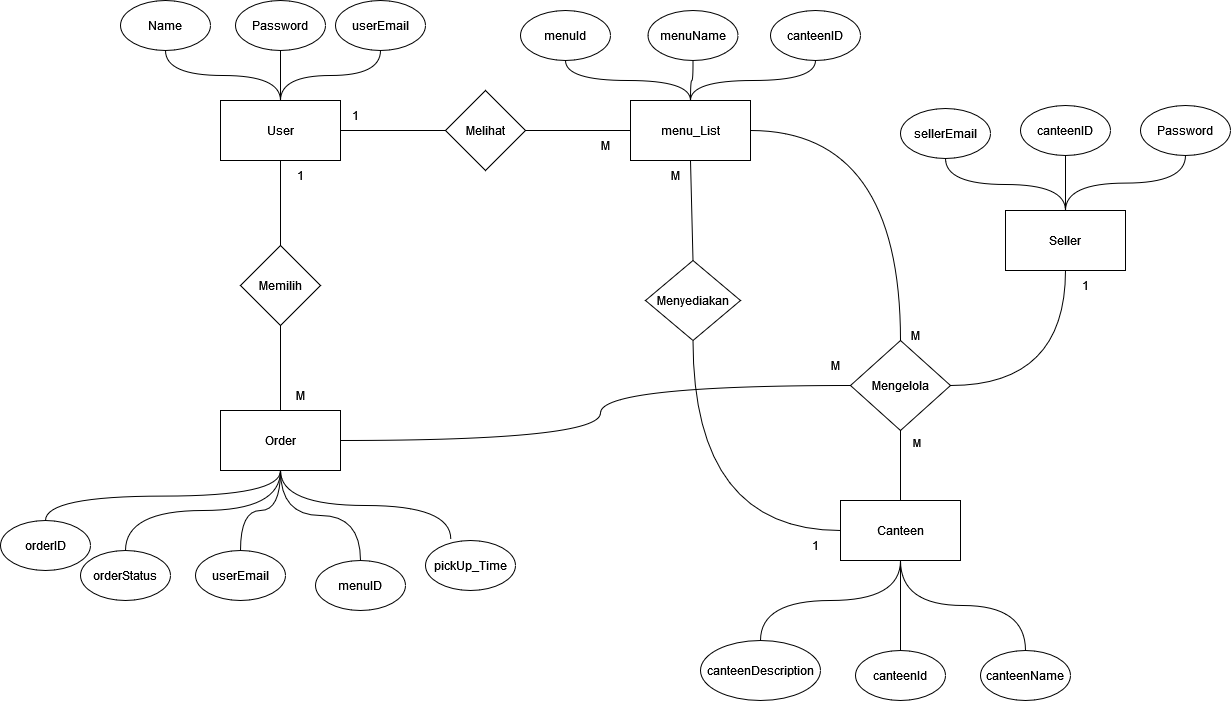

The diagram above was exported from draw.io. Its source (the exported page's mxGraphModel, read from the mxfile embedded in the PNG):
<mxGraphModel dx="2492" dy="872" grid="1" gridSize="10" guides="1" tooltips="1" connect="1" arrows="1" fold="1" page="1" pageScale="1" pageWidth="850" pageHeight="1100" math="0" shadow="0">
  <root>
    <mxCell id="0" />
    <mxCell id="1" parent="0" />
    <mxCell id="lsW38kTq80UnaFa8Fbvw-1" value="User" style="rounded=0;whiteSpace=wrap;html=1;" vertex="1" parent="1">
      <mxGeometry x="470" y="180" width="120" height="60" as="geometry" />
    </mxCell>
    <mxCell id="lsW38kTq80UnaFa8Fbvw-2" value="Order" style="rounded=0;whiteSpace=wrap;html=1;" vertex="1" parent="1">
      <mxGeometry x="470" y="490" width="120" height="60" as="geometry" />
    </mxCell>
    <mxCell id="lsW38kTq80UnaFa8Fbvw-3" value="menu_List" style="rounded=0;whiteSpace=wrap;html=1;" vertex="1" parent="1">
      <mxGeometry x="880" y="180" width="120" height="60" as="geometry" />
    </mxCell>
    <mxCell id="lsW38kTq80UnaFa8Fbvw-4" value="Seller" style="rounded=0;whiteSpace=wrap;html=1;" vertex="1" parent="1">
      <mxGeometry x="1255" y="290" width="120" height="60" as="geometry" />
    </mxCell>
    <mxCell id="lsW38kTq80UnaFa8Fbvw-5" value="Canteen" style="rounded=0;whiteSpace=wrap;html=1;" vertex="1" parent="1">
      <mxGeometry x="1090" y="580" width="120" height="60" as="geometry" />
    </mxCell>
    <mxCell id="lsW38kTq80UnaFa8Fbvw-6" value="Memilih" style="rhombus;whiteSpace=wrap;html=1;" vertex="1" parent="1">
      <mxGeometry x="490" y="325" width="80" height="80" as="geometry" />
    </mxCell>
    <mxCell id="lsW38kTq80UnaFa8Fbvw-7" value="Menyediakan" style="rhombus;whiteSpace=wrap;html=1;" vertex="1" parent="1">
      <mxGeometry x="895" y="340" width="95" height="80" as="geometry" />
    </mxCell>
    <mxCell id="lsW38kTq80UnaFa8Fbvw-9" value="Mengelola" style="rhombus;whiteSpace=wrap;html=1;" vertex="1" parent="1">
      <mxGeometry x="1100" y="420" width="100" height="90" as="geometry" />
    </mxCell>
    <mxCell id="lsW38kTq80UnaFa8Fbvw-10" value="Melihat" style="rhombus;whiteSpace=wrap;html=1;" vertex="1" parent="1">
      <mxGeometry x="695" y="170" width="80" height="80" as="geometry" />
    </mxCell>
    <mxCell id="lsW38kTq80UnaFa8Fbvw-12" value="userEmail" style="ellipse;whiteSpace=wrap;html=1;" vertex="1" parent="1">
      <mxGeometry x="445" y="630" width="90" height="50" as="geometry" />
    </mxCell>
    <mxCell id="lsW38kTq80UnaFa8Fbvw-13" value="&lt;div&gt;menuID&lt;/div&gt;" style="ellipse;whiteSpace=wrap;html=1;" vertex="1" parent="1">
      <mxGeometry x="565" y="640" width="90" height="50" as="geometry" />
    </mxCell>
    <mxCell id="lsW38kTq80UnaFa8Fbvw-14" value="orderStatus" style="ellipse;whiteSpace=wrap;html=1;" vertex="1" parent="1">
      <mxGeometry x="330" y="630" width="90" height="50" as="geometry" />
    </mxCell>
    <mxCell id="lsW38kTq80UnaFa8Fbvw-15" value="pickUp_Time" style="ellipse;whiteSpace=wrap;html=1;" vertex="1" parent="1">
      <mxGeometry x="675" y="620" width="90" height="50" as="geometry" />
    </mxCell>
    <mxCell id="lsW38kTq80UnaFa8Fbvw-16" value="orderID" style="ellipse;whiteSpace=wrap;html=1;" vertex="1" parent="1">
      <mxGeometry x="250" y="600" width="90" height="50" as="geometry" />
    </mxCell>
    <mxCell id="lsW38kTq80UnaFa8Fbvw-26" value="" style="endArrow=none;html=1;rounded=0;curved=1;entryX=0.5;entryY=1;entryDx=0;entryDy=0;exitX=0.5;exitY=0;exitDx=0;exitDy=0;edgeStyle=orthogonalEdgeStyle;" edge="1" parent="1" source="lsW38kTq80UnaFa8Fbvw-14" target="lsW38kTq80UnaFa8Fbvw-2">
      <mxGeometry relative="1" as="geometry">
        <mxPoint x="500" y="620" as="sourcePoint" />
        <mxPoint x="660" y="620" as="targetPoint" />
      </mxGeometry>
    </mxCell>
    <mxCell id="lsW38kTq80UnaFa8Fbvw-27" value="" style="endArrow=none;html=1;rounded=0;curved=1;exitX=0.5;exitY=1;exitDx=0;exitDy=0;entryX=0.5;entryY=0;entryDx=0;entryDy=0;edgeStyle=orthogonalEdgeStyle;" edge="1" parent="1" source="lsW38kTq80UnaFa8Fbvw-2" target="lsW38kTq80UnaFa8Fbvw-12">
      <mxGeometry relative="1" as="geometry">
        <mxPoint x="590" y="630" as="sourcePoint" />
        <mxPoint x="750" y="630" as="targetPoint" />
      </mxGeometry>
    </mxCell>
    <mxCell id="lsW38kTq80UnaFa8Fbvw-28" value="" style="endArrow=none;html=1;rounded=0;curved=1;exitX=0.5;exitY=1;exitDx=0;exitDy=0;entryX=0.5;entryY=0;entryDx=0;entryDy=0;edgeStyle=orthogonalEdgeStyle;" edge="1" parent="1" source="lsW38kTq80UnaFa8Fbvw-2" target="lsW38kTq80UnaFa8Fbvw-13">
      <mxGeometry relative="1" as="geometry">
        <mxPoint x="650" y="590" as="sourcePoint" />
        <mxPoint x="810" y="590" as="targetPoint" />
      </mxGeometry>
    </mxCell>
    <mxCell id="lsW38kTq80UnaFa8Fbvw-29" value="" style="endArrow=none;html=1;rounded=0;curved=1;exitX=0.5;exitY=1;exitDx=0;exitDy=0;entryX=0.281;entryY=-0.027;entryDx=0;entryDy=0;entryPerimeter=0;edgeStyle=orthogonalEdgeStyle;" edge="1" parent="1" source="lsW38kTq80UnaFa8Fbvw-2" target="lsW38kTq80UnaFa8Fbvw-15">
      <mxGeometry relative="1" as="geometry">
        <mxPoint x="740" y="550" as="sourcePoint" />
        <mxPoint x="900" y="550" as="targetPoint" />
      </mxGeometry>
    </mxCell>
    <mxCell id="lsW38kTq80UnaFa8Fbvw-30" value="" style="endArrow=none;html=1;rounded=0;curved=1;exitX=0.5;exitY=0;exitDx=0;exitDy=0;edgeStyle=orthogonalEdgeStyle;" edge="1" parent="1" source="lsW38kTq80UnaFa8Fbvw-16">
      <mxGeometry relative="1" as="geometry">
        <mxPoint x="280" y="560" as="sourcePoint" />
        <mxPoint x="530" y="550" as="targetPoint" />
      </mxGeometry>
    </mxCell>
    <mxCell id="lsW38kTq80UnaFa8Fbvw-32" value="Name" style="ellipse;whiteSpace=wrap;html=1;" vertex="1" parent="1">
      <mxGeometry x="370" y="80" width="90" height="50" as="geometry" />
    </mxCell>
    <mxCell id="lsW38kTq80UnaFa8Fbvw-34" value="" style="endArrow=none;html=1;rounded=0;curved=1;entryX=0.5;entryY=0;entryDx=0;entryDy=0;exitX=0.5;exitY=1;exitDx=0;exitDy=0;edgeStyle=orthogonalEdgeStyle;" edge="1" parent="1" source="lsW38kTq80UnaFa8Fbvw-32" target="lsW38kTq80UnaFa8Fbvw-1">
      <mxGeometry relative="1" as="geometry">
        <mxPoint x="270" y="160" as="sourcePoint" />
        <mxPoint x="430" y="160" as="targetPoint" />
      </mxGeometry>
    </mxCell>
    <mxCell id="lsW38kTq80UnaFa8Fbvw-35" value="Password" style="ellipse;whiteSpace=wrap;html=1;" vertex="1" parent="1">
      <mxGeometry x="485" y="80" width="90" height="50" as="geometry" />
    </mxCell>
    <mxCell id="lsW38kTq80UnaFa8Fbvw-37" value="userEmail" style="ellipse;whiteSpace=wrap;html=1;" vertex="1" parent="1">
      <mxGeometry x="585" y="80" width="90" height="50" as="geometry" />
    </mxCell>
    <mxCell id="lsW38kTq80UnaFa8Fbvw-66" value="" style="endArrow=none;html=1;rounded=0;curved=1;exitX=0.5;exitY=1;exitDx=0;exitDy=0;entryX=0.5;entryY=0;entryDx=0;entryDy=0;edgeStyle=orthogonalEdgeStyle;" edge="1" parent="1" source="lsW38kTq80UnaFa8Fbvw-35" target="lsW38kTq80UnaFa8Fbvw-1">
      <mxGeometry relative="1" as="geometry">
        <mxPoint x="540" y="160" as="sourcePoint" />
        <mxPoint x="700" y="160" as="targetPoint" />
      </mxGeometry>
    </mxCell>
    <mxCell id="lsW38kTq80UnaFa8Fbvw-67" value="" style="endArrow=none;html=1;rounded=0;curved=1;entryX=0.5;entryY=1;entryDx=0;entryDy=0;exitX=0.5;exitY=0;exitDx=0;exitDy=0;edgeStyle=orthogonalEdgeStyle;" edge="1" parent="1" source="lsW38kTq80UnaFa8Fbvw-1" target="lsW38kTq80UnaFa8Fbvw-37">
      <mxGeometry relative="1" as="geometry">
        <mxPoint x="580" y="180" as="sourcePoint" />
        <mxPoint x="740" y="180" as="targetPoint" />
      </mxGeometry>
    </mxCell>
    <mxCell id="lsW38kTq80UnaFa8Fbvw-68" value="canteenID" style="ellipse;whiteSpace=wrap;html=1;" vertex="1" parent="1">
      <mxGeometry x="1020" y="90" width="90" height="50" as="geometry" />
    </mxCell>
    <mxCell id="lsW38kTq80UnaFa8Fbvw-69" value="menuName" style="ellipse;whiteSpace=wrap;html=1;" vertex="1" parent="1">
      <mxGeometry x="897.5" y="90" width="90" height="50" as="geometry" />
    </mxCell>
    <mxCell id="lsW38kTq80UnaFa8Fbvw-70" value="menuId" style="ellipse;whiteSpace=wrap;html=1;" vertex="1" parent="1">
      <mxGeometry x="770" y="90" width="90" height="50" as="geometry" />
    </mxCell>
    <mxCell id="lsW38kTq80UnaFa8Fbvw-71" value="Password" style="ellipse;whiteSpace=wrap;html=1;" vertex="1" parent="1">
      <mxGeometry x="1390" y="185" width="90" height="50" as="geometry" />
    </mxCell>
    <mxCell id="lsW38kTq80UnaFa8Fbvw-72" value="canteenID" style="ellipse;whiteSpace=wrap;html=1;" vertex="1" parent="1">
      <mxGeometry x="1270" y="185" width="90" height="50" as="geometry" />
    </mxCell>
    <mxCell id="lsW38kTq80UnaFa8Fbvw-73" value="sellerEmail" style="ellipse;whiteSpace=wrap;html=1;" vertex="1" parent="1">
      <mxGeometry x="1150" y="188" width="90" height="50" as="geometry" />
    </mxCell>
    <mxCell id="lsW38kTq80UnaFa8Fbvw-74" value="canteenName" style="ellipse;whiteSpace=wrap;html=1;" vertex="1" parent="1">
      <mxGeometry x="1230" y="730" width="90" height="50" as="geometry" />
    </mxCell>
    <mxCell id="lsW38kTq80UnaFa8Fbvw-75" value="canteenId" style="ellipse;whiteSpace=wrap;html=1;" vertex="1" parent="1">
      <mxGeometry x="1105" y="730" width="90" height="50" as="geometry" />
    </mxCell>
    <mxCell id="lsW38kTq80UnaFa8Fbvw-76" value="canteenDescription" style="ellipse;whiteSpace=wrap;html=1;" vertex="1" parent="1">
      <mxGeometry x="950" y="720" width="120" height="60" as="geometry" />
    </mxCell>
    <mxCell id="lsW38kTq80UnaFa8Fbvw-77" value="" style="endArrow=none;html=1;rounded=0;curved=1;entryX=0.5;entryY=1;entryDx=0;entryDy=0;exitX=0.5;exitY=0;exitDx=0;exitDy=0;edgeStyle=orthogonalEdgeStyle;" edge="1" parent="1" source="lsW38kTq80UnaFa8Fbvw-3" target="lsW38kTq80UnaFa8Fbvw-69">
      <mxGeometry relative="1" as="geometry">
        <mxPoint x="880" y="300" as="sourcePoint" />
        <mxPoint x="1040" y="300" as="targetPoint" />
      </mxGeometry>
    </mxCell>
    <mxCell id="lsW38kTq80UnaFa8Fbvw-78" value="" style="endArrow=none;html=1;rounded=0;curved=1;entryX=0.5;entryY=1;entryDx=0;entryDy=0;exitX=0.5;exitY=0;exitDx=0;exitDy=0;edgeStyle=orthogonalEdgeStyle;" edge="1" parent="1" source="lsW38kTq80UnaFa8Fbvw-3" target="lsW38kTq80UnaFa8Fbvw-68">
      <mxGeometry relative="1" as="geometry">
        <mxPoint x="890" y="300" as="sourcePoint" />
        <mxPoint x="1050" y="300" as="targetPoint" />
      </mxGeometry>
    </mxCell>
    <mxCell id="lsW38kTq80UnaFa8Fbvw-79" value="" style="endArrow=none;html=1;rounded=0;curved=1;exitX=0.5;exitY=1;exitDx=0;exitDy=0;entryX=0.5;entryY=0;entryDx=0;entryDy=0;edgeStyle=orthogonalEdgeStyle;" edge="1" parent="1" source="lsW38kTq80UnaFa8Fbvw-70" target="lsW38kTq80UnaFa8Fbvw-3">
      <mxGeometry relative="1" as="geometry">
        <mxPoint x="920" y="300" as="sourcePoint" />
        <mxPoint x="1080" y="300" as="targetPoint" />
      </mxGeometry>
    </mxCell>
    <mxCell id="lsW38kTq80UnaFa8Fbvw-81" value="" style="endArrow=none;html=1;rounded=0;curved=1;exitX=0.5;exitY=1;exitDx=0;exitDy=0;entryX=0.5;entryY=0;entryDx=0;entryDy=0;edgeStyle=orthogonalEdgeStyle;" edge="1" parent="1" source="lsW38kTq80UnaFa8Fbvw-73" target="lsW38kTq80UnaFa8Fbvw-4">
      <mxGeometry relative="1" as="geometry">
        <mxPoint x="1115" y="360" as="sourcePoint" />
        <mxPoint x="1275" y="360" as="targetPoint" />
      </mxGeometry>
    </mxCell>
    <mxCell id="lsW38kTq80UnaFa8Fbvw-82" value="" style="endArrow=none;html=1;rounded=0;curved=1;entryX=0.5;entryY=1;entryDx=0;entryDy=0;exitX=0.5;exitY=0;exitDx=0;exitDy=0;edgeStyle=orthogonalEdgeStyle;" edge="1" parent="1" source="lsW38kTq80UnaFa8Fbvw-4" target="lsW38kTq80UnaFa8Fbvw-71">
      <mxGeometry relative="1" as="geometry">
        <mxPoint x="1165" y="390" as="sourcePoint" />
        <mxPoint x="1325" y="390" as="targetPoint" />
      </mxGeometry>
    </mxCell>
    <mxCell id="lsW38kTq80UnaFa8Fbvw-83" value="" style="endArrow=none;html=1;rounded=0;curved=1;entryX=0.5;entryY=1;entryDx=0;entryDy=0;exitX=0.5;exitY=0;exitDx=0;exitDy=0;edgeStyle=orthogonalEdgeStyle;" edge="1" parent="1" source="lsW38kTq80UnaFa8Fbvw-76" target="lsW38kTq80UnaFa8Fbvw-5">
      <mxGeometry relative="1" as="geometry">
        <mxPoint x="1030" y="690" as="sourcePoint" />
        <mxPoint x="1190" y="690" as="targetPoint" />
      </mxGeometry>
    </mxCell>
    <mxCell id="lsW38kTq80UnaFa8Fbvw-84" value="" style="endArrow=none;html=1;rounded=0;curved=1;exitX=0.5;exitY=1;exitDx=0;exitDy=0;entryX=0.5;entryY=0;entryDx=0;entryDy=0;edgeStyle=orthogonalEdgeStyle;" edge="1" parent="1" source="lsW38kTq80UnaFa8Fbvw-5" target="lsW38kTq80UnaFa8Fbvw-75">
      <mxGeometry relative="1" as="geometry">
        <mxPoint x="1250" y="680" as="sourcePoint" />
        <mxPoint x="1410" y="680" as="targetPoint" />
      </mxGeometry>
    </mxCell>
    <mxCell id="lsW38kTq80UnaFa8Fbvw-85" value="" style="endArrow=none;html=1;rounded=0;curved=1;exitX=0.5;exitY=1;exitDx=0;exitDy=0;entryX=0.5;entryY=0;entryDx=0;entryDy=0;edgeStyle=orthogonalEdgeStyle;" edge="1" parent="1" source="lsW38kTq80UnaFa8Fbvw-5" target="lsW38kTq80UnaFa8Fbvw-74">
      <mxGeometry relative="1" as="geometry">
        <mxPoint x="1340" y="680" as="sourcePoint" />
        <mxPoint x="1500" y="680" as="targetPoint" />
      </mxGeometry>
    </mxCell>
    <mxCell id="lsW38kTq80UnaFa8Fbvw-93" value="" style="endArrow=none;html=1;rounded=0;exitX=0.5;exitY=1;exitDx=0;exitDy=0;entryX=0.5;entryY=0;entryDx=0;entryDy=0;" edge="1" parent="1" source="lsW38kTq80UnaFa8Fbvw-1" target="lsW38kTq80UnaFa8Fbvw-6">
      <mxGeometry relative="1" as="geometry">
        <mxPoint x="630" y="340" as="sourcePoint" />
        <mxPoint x="790" y="340" as="targetPoint" />
      </mxGeometry>
    </mxCell>
    <mxCell id="lsW38kTq80UnaFa8Fbvw-94" value="" style="endArrow=none;html=1;rounded=0;curved=1;exitX=0.5;exitY=1;exitDx=0;exitDy=0;entryX=0.5;entryY=0;entryDx=0;entryDy=0;edgeStyle=orthogonalEdgeStyle;" edge="1" parent="1" source="lsW38kTq80UnaFa8Fbvw-6" target="lsW38kTq80UnaFa8Fbvw-2">
      <mxGeometry relative="1" as="geometry">
        <mxPoint x="630" y="430" as="sourcePoint" />
        <mxPoint x="790" y="430" as="targetPoint" />
      </mxGeometry>
    </mxCell>
    <mxCell id="lsW38kTq80UnaFa8Fbvw-95" value="" style="endArrow=none;html=1;rounded=0;curved=1;exitX=1;exitY=0.5;exitDx=0;exitDy=0;entryX=0;entryY=0.5;entryDx=0;entryDy=0;edgeStyle=orthogonalEdgeStyle;" edge="1" parent="1" source="lsW38kTq80UnaFa8Fbvw-1" target="lsW38kTq80UnaFa8Fbvw-10">
      <mxGeometry relative="1" as="geometry">
        <mxPoint x="660" y="320" as="sourcePoint" />
        <mxPoint x="820" y="320" as="targetPoint" />
      </mxGeometry>
    </mxCell>
    <mxCell id="lsW38kTq80UnaFa8Fbvw-96" value="" style="endArrow=none;html=1;rounded=0;curved=1;exitX=1;exitY=0.5;exitDx=0;exitDy=0;entryX=0;entryY=0.5;entryDx=0;entryDy=0;edgeStyle=orthogonalEdgeStyle;" edge="1" parent="1" source="lsW38kTq80UnaFa8Fbvw-10" target="lsW38kTq80UnaFa8Fbvw-3">
      <mxGeometry relative="1" as="geometry">
        <mxPoint x="730" y="320" as="sourcePoint" />
        <mxPoint x="890" y="320" as="targetPoint" />
      </mxGeometry>
    </mxCell>
    <mxCell id="lsW38kTq80UnaFa8Fbvw-97" value="" style="endArrow=none;html=1;rounded=0;curved=1;entryX=0.5;entryY=1;entryDx=0;entryDy=0;exitX=1;exitY=0.5;exitDx=0;exitDy=0;edgeStyle=orthogonalEdgeStyle;" edge="1" parent="1" source="lsW38kTq80UnaFa8Fbvw-9" target="lsW38kTq80UnaFa8Fbvw-4">
      <mxGeometry relative="1" as="geometry">
        <mxPoint x="1230" y="470" as="sourcePoint" />
        <mxPoint x="1390" y="470" as="targetPoint" />
      </mxGeometry>
    </mxCell>
    <mxCell id="lsW38kTq80UnaFa8Fbvw-98" value="" style="endArrow=none;html=1;rounded=0;curved=1;entryX=0.5;entryY=0;entryDx=0;entryDy=0;exitX=1;exitY=0.5;exitDx=0;exitDy=0;edgeStyle=orthogonalEdgeStyle;" edge="1" parent="1" source="lsW38kTq80UnaFa8Fbvw-3" target="lsW38kTq80UnaFa8Fbvw-9">
      <mxGeometry relative="1" as="geometry">
        <mxPoint x="910" y="510" as="sourcePoint" />
        <mxPoint x="1070" y="510" as="targetPoint" />
        <Array as="points">
          <mxPoint x="1150" y="210" />
        </Array>
      </mxGeometry>
    </mxCell>
    <mxCell id="lsW38kTq80UnaFa8Fbvw-99" value="" style="endArrow=none;html=1;rounded=0;curved=1;entryX=0;entryY=0.5;entryDx=0;entryDy=0;exitX=1;exitY=0.5;exitDx=0;exitDy=0;edgeStyle=orthogonalEdgeStyle;" edge="1" parent="1" source="lsW38kTq80UnaFa8Fbvw-2" target="lsW38kTq80UnaFa8Fbvw-9">
      <mxGeometry relative="1" as="geometry">
        <mxPoint x="930" y="550" as="sourcePoint" />
        <mxPoint x="1090" y="550" as="targetPoint" />
        <Array as="points">
          <mxPoint x="850" y="520" />
          <mxPoint x="850" y="465" />
        </Array>
      </mxGeometry>
    </mxCell>
    <mxCell id="lsW38kTq80UnaFa8Fbvw-101" value="" style="endArrow=none;html=1;rounded=0;curved=1;exitX=0.5;exitY=1;exitDx=0;exitDy=0;entryX=0.5;entryY=0;entryDx=0;entryDy=0;edgeStyle=orthogonalEdgeStyle;" edge="1" parent="1" source="lsW38kTq80UnaFa8Fbvw-9" target="lsW38kTq80UnaFa8Fbvw-5">
      <mxGeometry relative="1" as="geometry">
        <mxPoint x="1230" y="530" as="sourcePoint" />
        <mxPoint x="1390" y="530" as="targetPoint" />
      </mxGeometry>
    </mxCell>
    <mxCell id="lsW38kTq80UnaFa8Fbvw-117" value="M" style="edgeLabel;html=1;align=center;verticalAlign=middle;resizable=0;points=[];" vertex="1" connectable="0" parent="lsW38kTq80UnaFa8Fbvw-101">
      <mxGeometry x="0.2286" y="13" relative="1" as="geometry">
        <mxPoint x="2" y="-33" as="offset" />
      </mxGeometry>
    </mxCell>
    <mxCell id="lsW38kTq80UnaFa8Fbvw-102" value="" style="endArrow=none;html=1;rounded=0;curved=1;exitX=0.5;exitY=1;exitDx=0;exitDy=0;entryX=0.5;entryY=0;entryDx=0;entryDy=0;edgeStyle=orthogonalEdgeStyle;" edge="1" parent="1" source="lsW38kTq80UnaFa8Fbvw-72" target="lsW38kTq80UnaFa8Fbvw-4">
      <mxGeometry relative="1" as="geometry">
        <mxPoint x="1330" y="420" as="sourcePoint" />
        <mxPoint x="1490" y="420" as="targetPoint" />
      </mxGeometry>
    </mxCell>
    <mxCell id="lsW38kTq80UnaFa8Fbvw-103" value="M" style="text;html=1;align=center;verticalAlign=middle;resizable=0;points=[];autosize=1;strokeColor=none;fillColor=none;" vertex="1" parent="1">
      <mxGeometry x="1150" y="400" width="30" height="30" as="geometry" />
    </mxCell>
    <mxCell id="lsW38kTq80UnaFa8Fbvw-107" value="M" style="text;html=1;align=center;verticalAlign=middle;resizable=0;points=[];autosize=1;strokeColor=none;fillColor=none;" vertex="1" parent="1">
      <mxGeometry x="910" y="240" width="30" height="30" as="geometry" />
    </mxCell>
    <mxCell id="lsW38kTq80UnaFa8Fbvw-108" value="M" style="text;html=1;align=center;verticalAlign=middle;resizable=0;points=[];autosize=1;strokeColor=none;fillColor=none;" vertex="1" parent="1">
      <mxGeometry x="840" y="210" width="30" height="30" as="geometry" />
    </mxCell>
    <mxCell id="lsW38kTq80UnaFa8Fbvw-109" value="1" style="text;html=1;align=center;verticalAlign=middle;resizable=0;points=[];autosize=1;strokeColor=none;fillColor=none;" vertex="1" parent="1">
      <mxGeometry x="590" y="180" width="30" height="30" as="geometry" />
    </mxCell>
    <mxCell id="lsW38kTq80UnaFa8Fbvw-110" value="1" style="text;html=1;align=center;verticalAlign=middle;resizable=0;points=[];autosize=1;strokeColor=none;fillColor=none;" vertex="1" parent="1">
      <mxGeometry x="535" y="240" width="30" height="30" as="geometry" />
    </mxCell>
    <mxCell id="lsW38kTq80UnaFa8Fbvw-111" value="M" style="text;html=1;align=center;verticalAlign=middle;resizable=0;points=[];autosize=1;strokeColor=none;fillColor=none;" vertex="1" parent="1">
      <mxGeometry x="535" y="460" width="30" height="30" as="geometry" />
    </mxCell>
    <mxCell id="lsW38kTq80UnaFa8Fbvw-114" value="M" style="text;html=1;align=center;verticalAlign=middle;resizable=0;points=[];autosize=1;strokeColor=none;fillColor=none;" vertex="1" parent="1">
      <mxGeometry x="1070" y="430" width="30" height="30" as="geometry" />
    </mxCell>
    <mxCell id="lsW38kTq80UnaFa8Fbvw-116" value="1" style="text;html=1;align=center;verticalAlign=middle;resizable=0;points=[];autosize=1;strokeColor=none;fillColor=none;" vertex="1" parent="1">
      <mxGeometry x="1320" y="350" width="30" height="30" as="geometry" />
    </mxCell>
    <mxCell id="lsW38kTq80UnaFa8Fbvw-120" value="" style="endArrow=none;html=1;rounded=0;curved=1;entryX=0;entryY=0.5;entryDx=0;entryDy=0;exitX=0.5;exitY=1;exitDx=0;exitDy=0;edgeStyle=orthogonalEdgeStyle;" edge="1" parent="1" source="lsW38kTq80UnaFa8Fbvw-7" target="lsW38kTq80UnaFa8Fbvw-5">
      <mxGeometry relative="1" as="geometry">
        <mxPoint x="880" y="570" as="sourcePoint" />
        <mxPoint x="1040" y="570" as="targetPoint" />
      </mxGeometry>
    </mxCell>
    <mxCell id="lsW38kTq80UnaFa8Fbvw-121" value="" style="endArrow=none;html=1;rounded=0;curved=1;entryX=0.5;entryY=1;entryDx=0;entryDy=0;exitX=0.5;exitY=0;exitDx=0;exitDy=0;" edge="1" parent="1" source="lsW38kTq80UnaFa8Fbvw-7" target="lsW38kTq80UnaFa8Fbvw-3">
      <mxGeometry relative="1" as="geometry">
        <mxPoint x="770" y="330" as="sourcePoint" />
        <mxPoint x="930" y="330" as="targetPoint" />
      </mxGeometry>
    </mxCell>
    <mxCell id="lsW38kTq80UnaFa8Fbvw-123" value="1" style="text;html=1;align=center;verticalAlign=middle;resizable=0;points=[];autosize=1;strokeColor=none;fillColor=none;" vertex="1" parent="1">
      <mxGeometry x="1050" y="610" width="30" height="30" as="geometry" />
    </mxCell>
  </root>
</mxGraphModel>